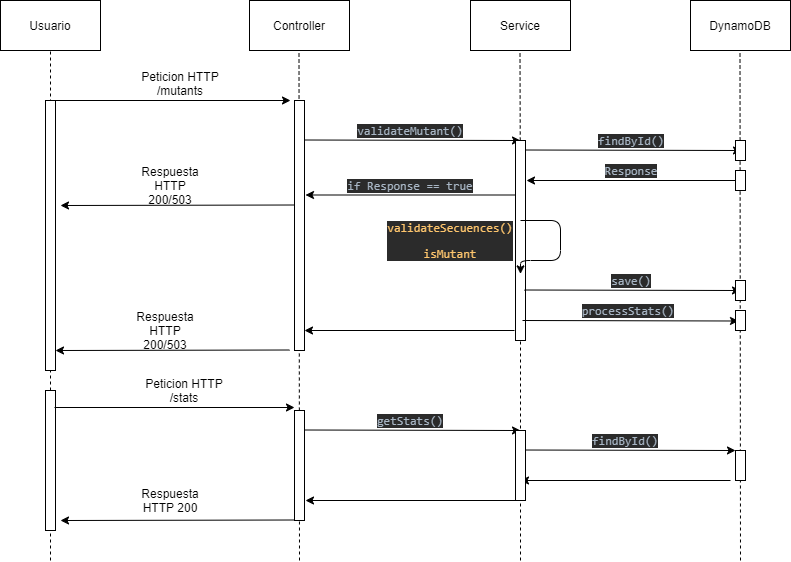

The diagram above was exported from draw.io. Its source (the exported page's mxGraphModel, read from the mxfile embedded in the PNG):
<mxGraphModel dx="1422" dy="737" grid="1" gridSize="10" guides="1" tooltips="1" connect="1" arrows="1" fold="1" page="1" pageScale="1" pageWidth="1920" pageHeight="1200" math="0" shadow="0">
  <root>
    <mxCell id="1bCNwYmnaM4_BAJDJWKo-0" />
    <mxCell id="1bCNwYmnaM4_BAJDJWKo-1" parent="1bCNwYmnaM4_BAJDJWKo-0" />
    <mxCell id="1bCNwYmnaM4_BAJDJWKo-3" value="Usuario" style="rounded=0;whiteSpace=wrap;html=1;" vertex="1" parent="1bCNwYmnaM4_BAJDJWKo-1">
      <mxGeometry x="150" y="40" width="100" height="50" as="geometry" />
    </mxCell>
    <mxCell id="1bCNwYmnaM4_BAJDJWKo-4" value="Controller" style="rounded=0;whiteSpace=wrap;html=1;" vertex="1" parent="1bCNwYmnaM4_BAJDJWKo-1">
      <mxGeometry x="399" y="40" width="100" height="50" as="geometry" />
    </mxCell>
    <mxCell id="1bCNwYmnaM4_BAJDJWKo-6" value="DynamoDB" style="rounded=0;whiteSpace=wrap;html=1;" vertex="1" parent="1bCNwYmnaM4_BAJDJWKo-1">
      <mxGeometry x="840" y="40" width="100" height="50" as="geometry" />
    </mxCell>
    <mxCell id="1bCNwYmnaM4_BAJDJWKo-10" value="" style="endArrow=none;dashed=1;html=1;startArrow=none;" edge="1" parent="1bCNwYmnaM4_BAJDJWKo-1" source="1bCNwYmnaM4_BAJDJWKo-52">
      <mxGeometry width="50" height="50" relative="1" as="geometry">
        <mxPoint x="200" y="690" as="sourcePoint" />
        <mxPoint x="200" y="90" as="targetPoint" />
      </mxGeometry>
    </mxCell>
    <mxCell id="1bCNwYmnaM4_BAJDJWKo-11" value="" style="endArrow=none;dashed=1;html=1;" edge="1" parent="1bCNwYmnaM4_BAJDJWKo-1">
      <mxGeometry width="50" height="50" relative="1" as="geometry">
        <mxPoint x="449" y="600" as="sourcePoint" />
        <mxPoint x="448.5" y="90" as="targetPoint" />
      </mxGeometry>
    </mxCell>
    <mxCell id="1bCNwYmnaM4_BAJDJWKo-12" value="" style="endArrow=none;dashed=1;html=1;" edge="1" parent="1bCNwYmnaM4_BAJDJWKo-1">
      <mxGeometry width="50" height="50" relative="1" as="geometry">
        <mxPoint x="890" y="600" as="sourcePoint" />
        <mxPoint x="889.5" y="90" as="targetPoint" />
      </mxGeometry>
    </mxCell>
    <mxCell id="1bCNwYmnaM4_BAJDJWKo-13" value="" style="rounded=0;whiteSpace=wrap;html=1;" vertex="1" parent="1bCNwYmnaM4_BAJDJWKo-1">
      <mxGeometry x="195" y="140" width="10" height="270" as="geometry" />
    </mxCell>
    <mxCell id="1bCNwYmnaM4_BAJDJWKo-14" value="" style="endArrow=classic;html=1;" edge="1" parent="1bCNwYmnaM4_BAJDJWKo-1">
      <mxGeometry width="50" height="50" relative="1" as="geometry">
        <mxPoint x="200" y="140" as="sourcePoint" />
        <mxPoint x="440" y="140" as="targetPoint" />
      </mxGeometry>
    </mxCell>
    <mxCell id="1bCNwYmnaM4_BAJDJWKo-15" value="Peticion HTTP /mutants" style="text;html=1;strokeColor=none;fillColor=none;align=center;verticalAlign=middle;whiteSpace=wrap;rounded=0;" vertex="1" parent="1bCNwYmnaM4_BAJDJWKo-1">
      <mxGeometry x="290" y="113" width="80" height="20" as="geometry" />
    </mxCell>
    <mxCell id="1bCNwYmnaM4_BAJDJWKo-17" value="Service" style="rounded=0;whiteSpace=wrap;html=1;" vertex="1" parent="1bCNwYmnaM4_BAJDJWKo-1">
      <mxGeometry x="620" y="40" width="100" height="50" as="geometry" />
    </mxCell>
    <mxCell id="1bCNwYmnaM4_BAJDJWKo-18" value="" style="endArrow=none;dashed=1;html=1;startArrow=none;" edge="1" parent="1bCNwYmnaM4_BAJDJWKo-1" source="1bCNwYmnaM4_BAJDJWKo-22">
      <mxGeometry width="50" height="50" relative="1" as="geometry">
        <mxPoint x="669.5" y="690" as="sourcePoint" />
        <mxPoint x="669.5" y="90" as="targetPoint" />
      </mxGeometry>
    </mxCell>
    <mxCell id="1bCNwYmnaM4_BAJDJWKo-19" value="" style="rounded=0;whiteSpace=wrap;html=1;" vertex="1" parent="1bCNwYmnaM4_BAJDJWKo-1">
      <mxGeometry x="444" y="140" width="10" height="250" as="geometry" />
    </mxCell>
    <mxCell id="1bCNwYmnaM4_BAJDJWKo-20" value="" style="endArrow=classic;html=1;" edge="1" parent="1bCNwYmnaM4_BAJDJWKo-1">
      <mxGeometry width="50" height="50" relative="1" as="geometry">
        <mxPoint x="454" y="179.5" as="sourcePoint" />
        <mxPoint x="670" y="180" as="targetPoint" />
      </mxGeometry>
    </mxCell>
    <mxCell id="1bCNwYmnaM4_BAJDJWKo-21" value="&lt;pre style=&quot;background-color: #2b2b2b ; color: #a9b7c6 ; font-family: &amp;#34;jetbrains mono&amp;#34; , monospace ; font-size: 9 8pt&quot;&gt;validateMutant()&lt;/pre&gt;" style="text;html=1;strokeColor=none;fillColor=none;align=center;verticalAlign=middle;whiteSpace=wrap;rounded=0;" vertex="1" parent="1bCNwYmnaM4_BAJDJWKo-1">
      <mxGeometry x="520" y="160" width="80" height="20" as="geometry" />
    </mxCell>
    <mxCell id="1bCNwYmnaM4_BAJDJWKo-22" value="" style="rounded=0;whiteSpace=wrap;html=1;" vertex="1" parent="1bCNwYmnaM4_BAJDJWKo-1">
      <mxGeometry x="665" y="180" width="10" height="200" as="geometry" />
    </mxCell>
    <mxCell id="1bCNwYmnaM4_BAJDJWKo-23" value="" style="endArrow=none;dashed=1;html=1;" edge="1" parent="1bCNwYmnaM4_BAJDJWKo-1" target="1bCNwYmnaM4_BAJDJWKo-22">
      <mxGeometry width="50" height="50" relative="1" as="geometry">
        <mxPoint x="670" y="600" as="sourcePoint" />
        <mxPoint x="669.5" y="90" as="targetPoint" />
      </mxGeometry>
    </mxCell>
    <mxCell id="1bCNwYmnaM4_BAJDJWKo-24" value="" style="endArrow=classic;html=1;" edge="1" parent="1bCNwYmnaM4_BAJDJWKo-1">
      <mxGeometry width="50" height="50" relative="1" as="geometry">
        <mxPoint x="675" y="189.5" as="sourcePoint" />
        <mxPoint x="891" y="190" as="targetPoint" />
      </mxGeometry>
    </mxCell>
    <mxCell id="1bCNwYmnaM4_BAJDJWKo-25" value="&lt;pre style=&quot;background-color: #2b2b2b ; color: #a9b7c6 ; font-family: &amp;#34;jetbrains mono&amp;#34; , monospace ; font-size: 9 8pt&quot;&gt;&lt;pre style=&quot;font-family: &amp;#34;jetbrains mono&amp;#34; , monospace&quot;&gt;findById()&lt;/pre&gt;&lt;/pre&gt;" style="text;html=1;strokeColor=none;fillColor=none;align=center;verticalAlign=middle;whiteSpace=wrap;rounded=0;" vertex="1" parent="1bCNwYmnaM4_BAJDJWKo-1">
      <mxGeometry x="741" y="170" width="80" height="20" as="geometry" />
    </mxCell>
    <mxCell id="1bCNwYmnaM4_BAJDJWKo-26" value="" style="endArrow=classic;html=1;" edge="1" parent="1bCNwYmnaM4_BAJDJWKo-1">
      <mxGeometry width="50" height="50" relative="1" as="geometry">
        <mxPoint x="886" y="220" as="sourcePoint" />
        <mxPoint x="676" y="220" as="targetPoint" />
      </mxGeometry>
    </mxCell>
    <mxCell id="1bCNwYmnaM4_BAJDJWKo-28" value="&lt;pre style=&quot;background-color: #2b2b2b ; color: #a9b7c6 ; font-family: &amp;#34;jetbrains mono&amp;#34; , monospace ; font-size: 9 8pt&quot;&gt;&lt;pre style=&quot;font-family: &amp;#34;jetbrains mono&amp;#34; , monospace&quot;&gt;Response&lt;/pre&gt;&lt;/pre&gt;" style="text;html=1;strokeColor=none;fillColor=none;align=center;verticalAlign=middle;whiteSpace=wrap;rounded=0;" vertex="1" parent="1bCNwYmnaM4_BAJDJWKo-1">
      <mxGeometry x="741" y="200" width="80" height="20" as="geometry" />
    </mxCell>
    <mxCell id="1bCNwYmnaM4_BAJDJWKo-29" value="" style="endArrow=classic;html=1;" edge="1" parent="1bCNwYmnaM4_BAJDJWKo-1">
      <mxGeometry width="50" height="50" relative="1" as="geometry">
        <mxPoint x="665" y="234.5" as="sourcePoint" />
        <mxPoint x="455" y="234.5" as="targetPoint" />
      </mxGeometry>
    </mxCell>
    <mxCell id="1bCNwYmnaM4_BAJDJWKo-30" value="&lt;pre style=&quot;background-color: #2b2b2b ; color: #a9b7c6 ; font-family: &amp;#34;jetbrains mono&amp;#34; , monospace ; font-size: 9 8pt&quot;&gt;&lt;pre style=&quot;font-family: &amp;#34;jetbrains mono&amp;#34; , monospace&quot;&gt;if Response == true&lt;/pre&gt;&lt;/pre&gt;" style="text;html=1;strokeColor=none;fillColor=none;align=center;verticalAlign=middle;whiteSpace=wrap;rounded=0;" vertex="1" parent="1bCNwYmnaM4_BAJDJWKo-1">
      <mxGeometry x="520" y="214.5" width="80" height="20" as="geometry" />
    </mxCell>
    <mxCell id="1bCNwYmnaM4_BAJDJWKo-31" value="" style="endArrow=classic;html=1;" edge="1" parent="1bCNwYmnaM4_BAJDJWKo-1">
      <mxGeometry width="50" height="50" relative="1" as="geometry">
        <mxPoint x="444" y="244.5" as="sourcePoint" />
        <mxPoint x="210" y="245" as="targetPoint" />
      </mxGeometry>
    </mxCell>
    <mxCell id="1bCNwYmnaM4_BAJDJWKo-32" value="Respuesta HTTP 200/503" style="text;html=1;strokeColor=none;fillColor=none;align=center;verticalAlign=middle;whiteSpace=wrap;rounded=0;" vertex="1" parent="1bCNwYmnaM4_BAJDJWKo-1">
      <mxGeometry x="280" y="215" width="80" height="20" as="geometry" />
    </mxCell>
    <mxCell id="1bCNwYmnaM4_BAJDJWKo-35" value="&lt;pre style=&quot;background-color: #2b2b2b ; color: #a9b7c6 ; font-family: &amp;#34;jetbrains mono&amp;#34; , monospace ; font-size: 9 8pt&quot;&gt;&lt;pre style=&quot;font-family: &amp;#34;jetbrains mono&amp;#34; , monospace&quot;&gt;&lt;span style=&quot;font-family: &amp;#34;jetbrains mono&amp;#34; , monospace&quot;&gt;save&lt;/span&gt;()&lt;/pre&gt;&lt;/pre&gt;" style="text;html=1;strokeColor=none;fillColor=none;align=center;verticalAlign=middle;whiteSpace=wrap;rounded=0;" vertex="1" parent="1bCNwYmnaM4_BAJDJWKo-1">
      <mxGeometry x="741" y="310" width="80" height="20" as="geometry" />
    </mxCell>
    <mxCell id="1bCNwYmnaM4_BAJDJWKo-36" value="" style="endArrow=classic;html=1;" edge="1" parent="1bCNwYmnaM4_BAJDJWKo-1">
      <mxGeometry width="50" height="50" relative="1" as="geometry">
        <mxPoint x="674" y="329.5" as="sourcePoint" />
        <mxPoint x="890" y="330" as="targetPoint" />
      </mxGeometry>
    </mxCell>
    <mxCell id="1bCNwYmnaM4_BAJDJWKo-39" value="" style="endArrow=classic;html=1;" edge="1" parent="1bCNwYmnaM4_BAJDJWKo-1">
      <mxGeometry width="50" height="50" relative="1" as="geometry">
        <mxPoint x="672" y="360" as="sourcePoint" />
        <mxPoint x="888" y="360.5" as="targetPoint" />
      </mxGeometry>
    </mxCell>
    <mxCell id="1bCNwYmnaM4_BAJDJWKo-40" value="&lt;pre style=&quot;background-color: #2b2b2b ; color: #a9b7c6 ; font-family: &amp;#34;jetbrains mono&amp;#34; , monospace ; font-size: 9 8pt&quot;&gt;&lt;pre style=&quot;font-family: &amp;#34;jetbrains mono&amp;#34; , monospace&quot;&gt;&lt;span style=&quot;font-family: &amp;#34;jetbrains mono&amp;#34; , monospace&quot;&gt;processStats&lt;/span&gt;()&lt;/pre&gt;&lt;/pre&gt;" style="text;html=1;strokeColor=none;fillColor=none;align=center;verticalAlign=middle;whiteSpace=wrap;rounded=0;" vertex="1" parent="1bCNwYmnaM4_BAJDJWKo-1">
      <mxGeometry x="738" y="340" width="80" height="20" as="geometry" />
    </mxCell>
    <mxCell id="1bCNwYmnaM4_BAJDJWKo-42" value="" style="edgeStyle=segmentEdgeStyle;endArrow=classic;html=1;entryX=0.5;entryY=0.667;entryDx=0;entryDy=0;entryPerimeter=0;" edge="1" parent="1bCNwYmnaM4_BAJDJWKo-1" target="1bCNwYmnaM4_BAJDJWKo-22">
      <mxGeometry width="50" height="50" relative="1" as="geometry">
        <mxPoint x="670" y="260" as="sourcePoint" />
        <mxPoint x="720" y="300" as="targetPoint" />
        <Array as="points">
          <mxPoint x="710" y="260" />
          <mxPoint x="710" y="300" />
        </Array>
      </mxGeometry>
    </mxCell>
    <mxCell id="1bCNwYmnaM4_BAJDJWKo-43" value="&lt;pre style=&quot;background-color: #2b2b2b ; color: #a9b7c6 ; font-family: &amp;#34;jetbrains mono&amp;#34; , monospace ; font-size: 9 8pt&quot;&gt;&lt;pre style=&quot;font-family: &amp;#34;jetbrains mono&amp;#34; , monospace&quot;&gt;&lt;pre style=&quot;font-family: &amp;#34;jetbrains mono&amp;#34; , monospace&quot;&gt;&lt;span style=&quot;color: #ffc66d&quot;&gt;validateSecuences()&lt;/span&gt;&lt;/pre&gt;&lt;pre style=&quot;font-family: &amp;#34;jetbrains mono&amp;#34; , monospace&quot;&gt;&lt;span style=&quot;color: #ffc66d&quot;&gt;isMutant&lt;/span&gt;&lt;/pre&gt;&lt;/pre&gt;&lt;/pre&gt;" style="text;html=1;strokeColor=none;fillColor=none;align=center;verticalAlign=middle;whiteSpace=wrap;rounded=0;" vertex="1" parent="1bCNwYmnaM4_BAJDJWKo-1">
      <mxGeometry x="560" y="270" width="80" height="20" as="geometry" />
    </mxCell>
    <mxCell id="1bCNwYmnaM4_BAJDJWKo-45" value="" style="endArrow=classic;html=1;" edge="1" parent="1bCNwYmnaM4_BAJDJWKo-1">
      <mxGeometry width="50" height="50" relative="1" as="geometry">
        <mxPoint x="664" y="370" as="sourcePoint" />
        <mxPoint x="454" y="370" as="targetPoint" />
      </mxGeometry>
    </mxCell>
    <mxCell id="1bCNwYmnaM4_BAJDJWKo-46" value="" style="endArrow=classic;html=1;" edge="1" parent="1bCNwYmnaM4_BAJDJWKo-1">
      <mxGeometry width="50" height="50" relative="1" as="geometry">
        <mxPoint x="439" y="389.5" as="sourcePoint" />
        <mxPoint x="205" y="390" as="targetPoint" />
      </mxGeometry>
    </mxCell>
    <mxCell id="1bCNwYmnaM4_BAJDJWKo-47" value="Respuesta HTTP 200/503" style="text;html=1;strokeColor=none;fillColor=none;align=center;verticalAlign=middle;whiteSpace=wrap;rounded=0;" vertex="1" parent="1bCNwYmnaM4_BAJDJWKo-1">
      <mxGeometry x="275" y="360" width="80" height="20" as="geometry" />
    </mxCell>
    <mxCell id="1bCNwYmnaM4_BAJDJWKo-48" value="" style="rounded=0;whiteSpace=wrap;html=1;" vertex="1" parent="1bCNwYmnaM4_BAJDJWKo-1">
      <mxGeometry x="885" y="180" width="10" height="20" as="geometry" />
    </mxCell>
    <mxCell id="1bCNwYmnaM4_BAJDJWKo-49" value="" style="rounded=0;whiteSpace=wrap;html=1;" vertex="1" parent="1bCNwYmnaM4_BAJDJWKo-1">
      <mxGeometry x="885" y="210" width="10" height="20" as="geometry" />
    </mxCell>
    <mxCell id="1bCNwYmnaM4_BAJDJWKo-50" value="" style="rounded=0;whiteSpace=wrap;html=1;" vertex="1" parent="1bCNwYmnaM4_BAJDJWKo-1">
      <mxGeometry x="885" y="320" width="10" height="20" as="geometry" />
    </mxCell>
    <mxCell id="1bCNwYmnaM4_BAJDJWKo-51" value="" style="rounded=0;whiteSpace=wrap;html=1;" vertex="1" parent="1bCNwYmnaM4_BAJDJWKo-1">
      <mxGeometry x="885" y="350" width="10" height="20" as="geometry" />
    </mxCell>
    <mxCell id="1bCNwYmnaM4_BAJDJWKo-52" value="" style="rounded=0;whiteSpace=wrap;html=1;" vertex="1" parent="1bCNwYmnaM4_BAJDJWKo-1">
      <mxGeometry x="195" y="430" width="10" height="140" as="geometry" />
    </mxCell>
    <mxCell id="1bCNwYmnaM4_BAJDJWKo-53" value="" style="endArrow=none;dashed=1;html=1;" edge="1" parent="1bCNwYmnaM4_BAJDJWKo-1" target="1bCNwYmnaM4_BAJDJWKo-52">
      <mxGeometry width="50" height="50" relative="1" as="geometry">
        <mxPoint x="200" y="600" as="sourcePoint" />
        <mxPoint x="200" y="90" as="targetPoint" />
      </mxGeometry>
    </mxCell>
    <mxCell id="1bCNwYmnaM4_BAJDJWKo-54" value="" style="endArrow=classic;html=1;" edge="1" parent="1bCNwYmnaM4_BAJDJWKo-1">
      <mxGeometry width="50" height="50" relative="1" as="geometry">
        <mxPoint x="204" y="447" as="sourcePoint" />
        <mxPoint x="444" y="447" as="targetPoint" />
      </mxGeometry>
    </mxCell>
    <mxCell id="1bCNwYmnaM4_BAJDJWKo-55" value="Peticion HTTP /stats" style="text;html=1;strokeColor=none;fillColor=none;align=center;verticalAlign=middle;whiteSpace=wrap;rounded=0;" vertex="1" parent="1bCNwYmnaM4_BAJDJWKo-1">
      <mxGeometry x="294" y="420" width="80" height="20" as="geometry" />
    </mxCell>
    <mxCell id="1bCNwYmnaM4_BAJDJWKo-56" value="" style="rounded=0;whiteSpace=wrap;html=1;" vertex="1" parent="1bCNwYmnaM4_BAJDJWKo-1">
      <mxGeometry x="444" y="450" width="10" height="110" as="geometry" />
    </mxCell>
    <mxCell id="1bCNwYmnaM4_BAJDJWKo-57" value="" style="endArrow=classic;html=1;" edge="1" parent="1bCNwYmnaM4_BAJDJWKo-1">
      <mxGeometry width="50" height="50" relative="1" as="geometry">
        <mxPoint x="454" y="469.5" as="sourcePoint" />
        <mxPoint x="670" y="470" as="targetPoint" />
      </mxGeometry>
    </mxCell>
    <mxCell id="1bCNwYmnaM4_BAJDJWKo-58" value="&lt;pre style=&quot;background-color: #2b2b2b ; color: #a9b7c6 ; font-family: &amp;#34;jetbrains mono&amp;#34; , monospace ; font-size: 9 8pt&quot;&gt;&lt;span style=&quot;font-family: &amp;#34;jetbrains mono&amp;#34; , monospace&quot;&gt;getStats&lt;/span&gt;()&lt;/pre&gt;" style="text;html=1;strokeColor=none;fillColor=none;align=center;verticalAlign=middle;whiteSpace=wrap;rounded=0;" vertex="1" parent="1bCNwYmnaM4_BAJDJWKo-1">
      <mxGeometry x="520" y="450" width="80" height="20" as="geometry" />
    </mxCell>
    <mxCell id="1bCNwYmnaM4_BAJDJWKo-59" value="" style="endArrow=classic;html=1;" edge="1" parent="1bCNwYmnaM4_BAJDJWKo-1">
      <mxGeometry width="50" height="50" relative="1" as="geometry">
        <mxPoint x="669" y="489.5" as="sourcePoint" />
        <mxPoint x="885" y="490" as="targetPoint" />
      </mxGeometry>
    </mxCell>
    <mxCell id="1bCNwYmnaM4_BAJDJWKo-60" value="&lt;pre style=&quot;background-color: #2b2b2b ; color: #a9b7c6 ; font-family: &amp;#34;jetbrains mono&amp;#34; , monospace ; font-size: 9 8pt&quot;&gt;&lt;pre style=&quot;font-family: &amp;#34;jetbrains mono&amp;#34; , monospace&quot;&gt;findById()&lt;/pre&gt;&lt;/pre&gt;" style="text;html=1;strokeColor=none;fillColor=none;align=center;verticalAlign=middle;whiteSpace=wrap;rounded=0;" vertex="1" parent="1bCNwYmnaM4_BAJDJWKo-1">
      <mxGeometry x="735" y="470" width="80" height="20" as="geometry" />
    </mxCell>
    <mxCell id="1bCNwYmnaM4_BAJDJWKo-61" value="" style="endArrow=classic;html=1;" edge="1" parent="1bCNwYmnaM4_BAJDJWKo-1">
      <mxGeometry width="50" height="50" relative="1" as="geometry">
        <mxPoint x="880" y="520" as="sourcePoint" />
        <mxPoint x="670" y="520" as="targetPoint" />
      </mxGeometry>
    </mxCell>
    <mxCell id="1bCNwYmnaM4_BAJDJWKo-62" value="" style="endArrow=classic;html=1;" edge="1" parent="1bCNwYmnaM4_BAJDJWKo-1">
      <mxGeometry width="50" height="50" relative="1" as="geometry">
        <mxPoint x="665" y="540" as="sourcePoint" />
        <mxPoint x="455" y="540" as="targetPoint" />
      </mxGeometry>
    </mxCell>
    <mxCell id="1bCNwYmnaM4_BAJDJWKo-63" value="" style="endArrow=classic;html=1;" edge="1" parent="1bCNwYmnaM4_BAJDJWKo-1">
      <mxGeometry width="50" height="50" relative="1" as="geometry">
        <mxPoint x="444" y="559.5" as="sourcePoint" />
        <mxPoint x="210" y="560" as="targetPoint" />
      </mxGeometry>
    </mxCell>
    <mxCell id="1bCNwYmnaM4_BAJDJWKo-64" value="Respuesta HTTP 200" style="text;html=1;strokeColor=none;fillColor=none;align=center;verticalAlign=middle;whiteSpace=wrap;rounded=0;" vertex="1" parent="1bCNwYmnaM4_BAJDJWKo-1">
      <mxGeometry x="280" y="530" width="80" height="20" as="geometry" />
    </mxCell>
    <mxCell id="1bCNwYmnaM4_BAJDJWKo-65" value="" style="rounded=0;whiteSpace=wrap;html=1;" vertex="1" parent="1bCNwYmnaM4_BAJDJWKo-1">
      <mxGeometry x="665" y="470" width="10" height="70" as="geometry" />
    </mxCell>
    <mxCell id="1bCNwYmnaM4_BAJDJWKo-66" value="" style="rounded=0;whiteSpace=wrap;html=1;" vertex="1" parent="1bCNwYmnaM4_BAJDJWKo-1">
      <mxGeometry x="885" y="490" width="10" height="30" as="geometry" />
    </mxCell>
  </root>
</mxGraphModel>